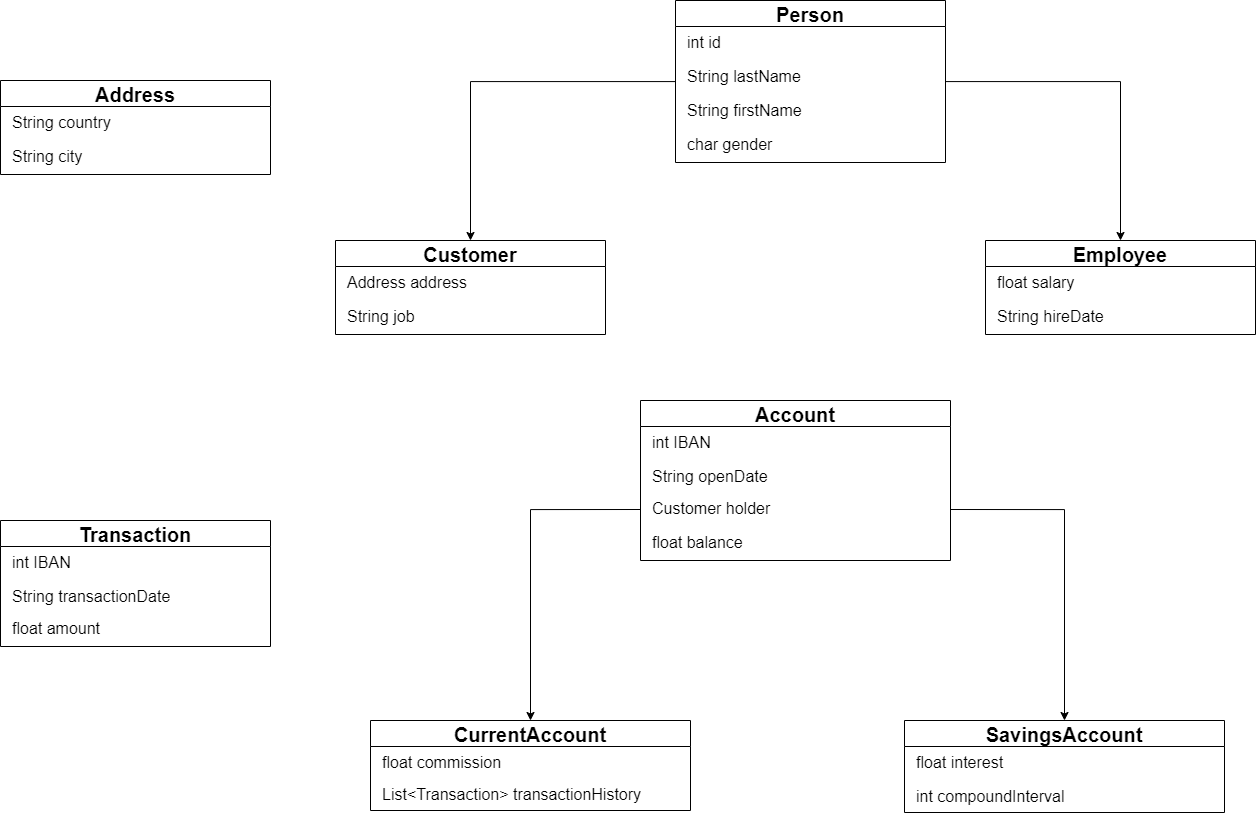

The diagram above was exported from draw.io. Its source (the exported page's mxGraphModel, read from the mxfile embedded in the PNG):
<mxGraphModel dx="2802" dy="986" grid="1" gridSize="10" guides="1" tooltips="1" connect="1" arrows="1" fold="1" page="1" pageScale="1" pageWidth="827" pageHeight="1169" math="0" shadow="0">
  <root>
    <mxCell id="WIyWlLk6GJQsqaUBKTNV-0" />
    <mxCell id="WIyWlLk6GJQsqaUBKTNV-1" parent="WIyWlLk6GJQsqaUBKTNV-0" />
    <mxCell id="heWKViZD3AN_jhhnNJfN-25" style="edgeStyle=orthogonalEdgeStyle;rounded=0;orthogonalLoop=1;jettySize=auto;html=1;entryX=0.5;entryY=0;entryDx=0;entryDy=0;" parent="WIyWlLk6GJQsqaUBKTNV-1" source="NUFFoYU_g-1c8NiRlHDa-3" target="heWKViZD3AN_jhhnNJfN-7" edge="1">
      <mxGeometry relative="1" as="geometry" />
    </mxCell>
    <mxCell id="JRsCaQAteEiBrNj9emDl-15" style="edgeStyle=orthogonalEdgeStyle;rounded=0;orthogonalLoop=1;jettySize=auto;html=1;entryX=0.5;entryY=0;entryDx=0;entryDy=0;" edge="1" parent="WIyWlLk6GJQsqaUBKTNV-1" source="NUFFoYU_g-1c8NiRlHDa-3" target="heWKViZD3AN_jhhnNJfN-16">
      <mxGeometry relative="1" as="geometry" />
    </mxCell>
    <mxCell id="NUFFoYU_g-1c8NiRlHDa-3" value="Person" style="swimlane;fontStyle=1;childLayout=stackLayout;horizontal=1;startSize=26;fillColor=none;horizontalStack=0;resizeParent=1;resizeParentMax=0;resizeLast=0;collapsible=1;marginBottom=0;fontSize=20;" parent="WIyWlLk6GJQsqaUBKTNV-1" vertex="1">
      <mxGeometry x="-135" y="80" width="270" height="162" as="geometry" />
    </mxCell>
    <mxCell id="NUFFoYU_g-1c8NiRlHDa-4" value="int id" style="text;strokeColor=none;fillColor=none;align=left;verticalAlign=top;spacingLeft=10;spacingRight=4;overflow=hidden;rotatable=0;points=[[0,0.5],[1,0.5]];portConstraint=eastwest;fontSize=16;" parent="NUFFoYU_g-1c8NiRlHDa-3" vertex="1">
      <mxGeometry y="26" width="270" height="34" as="geometry" />
    </mxCell>
    <mxCell id="NUFFoYU_g-1c8NiRlHDa-19" value="String lastName" style="text;strokeColor=none;fillColor=none;align=left;verticalAlign=top;spacingLeft=10;spacingRight=4;overflow=hidden;rotatable=0;points=[[0,0.5],[1,0.5]];portConstraint=eastwest;fontSize=16;" parent="NUFFoYU_g-1c8NiRlHDa-3" vertex="1">
      <mxGeometry y="60" width="270" height="34" as="geometry" />
    </mxCell>
    <mxCell id="NUFFoYU_g-1c8NiRlHDa-20" value="String firstName" style="text;strokeColor=none;fillColor=none;align=left;verticalAlign=top;spacingLeft=10;spacingRight=4;overflow=hidden;rotatable=0;points=[[0,0.5],[1,0.5]];portConstraint=eastwest;fontSize=16;" parent="NUFFoYU_g-1c8NiRlHDa-3" vertex="1">
      <mxGeometry y="94" width="270" height="34" as="geometry" />
    </mxCell>
    <mxCell id="heWKViZD3AN_jhhnNJfN-3" value="char gender" style="text;strokeColor=none;fillColor=none;align=left;verticalAlign=top;spacingLeft=10;spacingRight=4;overflow=hidden;rotatable=0;points=[[0,0.5],[1,0.5]];portConstraint=eastwest;fontSize=16;" parent="NUFFoYU_g-1c8NiRlHDa-3" vertex="1">
      <mxGeometry y="128" width="270" height="34" as="geometry" />
    </mxCell>
    <mxCell id="heWKViZD3AN_jhhnNJfN-7" value="Customer" style="swimlane;fontStyle=1;childLayout=stackLayout;horizontal=1;startSize=26;fillColor=none;horizontalStack=0;resizeParent=1;resizeParentMax=0;resizeLast=0;collapsible=1;marginBottom=0;fontSize=20;" parent="WIyWlLk6GJQsqaUBKTNV-1" vertex="1">
      <mxGeometry x="-475" y="320" width="270" height="94" as="geometry" />
    </mxCell>
    <mxCell id="DANM6HYVFjvWs1n7LwVE-73" value="Address address" style="text;strokeColor=none;fillColor=none;align=left;verticalAlign=top;spacingLeft=10;spacingRight=4;overflow=hidden;rotatable=0;points=[[0,0.5],[1,0.5]];portConstraint=eastwest;fontSize=16;" parent="heWKViZD3AN_jhhnNJfN-7" vertex="1">
      <mxGeometry y="26" width="270" height="34" as="geometry" />
    </mxCell>
    <mxCell id="7k4YhAPf_70Eh5BhcDwx-7" value="String job" style="text;strokeColor=none;fillColor=none;align=left;verticalAlign=top;spacingLeft=10;spacingRight=4;overflow=hidden;rotatable=0;points=[[0,0.5],[1,0.5]];portConstraint=eastwest;fontSize=16;" parent="heWKViZD3AN_jhhnNJfN-7" vertex="1">
      <mxGeometry y="60" width="270" height="34" as="geometry" />
    </mxCell>
    <mxCell id="heWKViZD3AN_jhhnNJfN-16" value="Employee" style="swimlane;fontStyle=1;childLayout=stackLayout;horizontal=1;startSize=26;fillColor=none;horizontalStack=0;resizeParent=1;resizeParentMax=0;resizeLast=0;collapsible=1;marginBottom=0;fontSize=20;" parent="WIyWlLk6GJQsqaUBKTNV-1" vertex="1">
      <mxGeometry x="175" y="320" width="270" height="94" as="geometry" />
    </mxCell>
    <mxCell id="heWKViZD3AN_jhhnNJfN-17" value="float salary" style="text;strokeColor=none;fillColor=none;align=left;verticalAlign=top;spacingLeft=10;spacingRight=4;overflow=hidden;rotatable=0;points=[[0,0.5],[1,0.5]];portConstraint=eastwest;fontSize=16;" parent="heWKViZD3AN_jhhnNJfN-16" vertex="1">
      <mxGeometry y="26" width="270" height="34" as="geometry" />
    </mxCell>
    <mxCell id="heWKViZD3AN_jhhnNJfN-19" value="String hireDate" style="text;strokeColor=none;fillColor=none;align=left;verticalAlign=top;spacingLeft=10;spacingRight=4;overflow=hidden;rotatable=0;points=[[0,0.5],[1,0.5]];portConstraint=eastwest;fontSize=16;" parent="heWKViZD3AN_jhhnNJfN-16" vertex="1">
      <mxGeometry y="60" width="270" height="34" as="geometry" />
    </mxCell>
    <mxCell id="DANM6HYVFjvWs1n7LwVE-15" value="Account" style="swimlane;fontStyle=1;childLayout=stackLayout;horizontal=1;startSize=26;fillColor=none;horizontalStack=0;resizeParent=1;resizeParentMax=0;resizeLast=0;collapsible=1;marginBottom=0;fontSize=20;" parent="WIyWlLk6GJQsqaUBKTNV-1" vertex="1">
      <mxGeometry x="-170" y="480" width="310" height="160" as="geometry" />
    </mxCell>
    <mxCell id="DANM6HYVFjvWs1n7LwVE-17" value="int IBAN" style="text;strokeColor=none;fillColor=none;align=left;verticalAlign=top;spacingLeft=10;spacingRight=4;overflow=hidden;rotatable=0;points=[[0,0.5],[1,0.5]];portConstraint=eastwest;fontSize=16;" parent="DANM6HYVFjvWs1n7LwVE-15" vertex="1">
      <mxGeometry y="26" width="310" height="34" as="geometry" />
    </mxCell>
    <mxCell id="DANM6HYVFjvWs1n7LwVE-16" value="String openDate" style="text;strokeColor=none;fillColor=none;align=left;verticalAlign=top;spacingLeft=10;spacingRight=4;overflow=hidden;rotatable=0;points=[[0,0.5],[1,0.5]];portConstraint=eastwest;fontSize=16;" parent="DANM6HYVFjvWs1n7LwVE-15" vertex="1">
      <mxGeometry y="60" width="310" height="32" as="geometry" />
    </mxCell>
    <mxCell id="DANM6HYVFjvWs1n7LwVE-19" value="Customer holder" style="text;strokeColor=none;fillColor=none;align=left;verticalAlign=top;spacingLeft=10;spacingRight=4;overflow=hidden;rotatable=0;points=[[0,0.5],[1,0.5]];portConstraint=eastwest;fontSize=16;" parent="DANM6HYVFjvWs1n7LwVE-15" vertex="1">
      <mxGeometry y="92" width="310" height="34" as="geometry" />
    </mxCell>
    <mxCell id="DANM6HYVFjvWs1n7LwVE-18" value="float balance" style="text;strokeColor=none;fillColor=none;align=left;verticalAlign=top;spacingLeft=10;spacingRight=4;overflow=hidden;rotatable=0;points=[[0,0.5],[1,0.5]];portConstraint=eastwest;fontSize=16;" parent="DANM6HYVFjvWs1n7LwVE-15" vertex="1">
      <mxGeometry y="126" width="310" height="34" as="geometry" />
    </mxCell>
    <mxCell id="JRsCaQAteEiBrNj9emDl-0" value="CurrentAccount" style="swimlane;fontStyle=1;childLayout=stackLayout;horizontal=1;startSize=26;fillColor=none;horizontalStack=0;resizeParent=1;resizeParentMax=0;resizeLast=0;collapsible=1;marginBottom=0;fontSize=20;" vertex="1" parent="WIyWlLk6GJQsqaUBKTNV-1">
      <mxGeometry x="-440" y="800" width="320" height="90" as="geometry" />
    </mxCell>
    <mxCell id="JRsCaQAteEiBrNj9emDl-2" value="float commission" style="text;strokeColor=none;fillColor=none;align=left;verticalAlign=top;spacingLeft=10;spacingRight=4;overflow=hidden;rotatable=0;points=[[0,0.5],[1,0.5]];portConstraint=eastwest;fontSize=16;" vertex="1" parent="JRsCaQAteEiBrNj9emDl-0">
      <mxGeometry y="26" width="320" height="32" as="geometry" />
    </mxCell>
    <mxCell id="JRsCaQAteEiBrNj9emDl-19" value="List&lt;Transaction&gt; transactionHistory" style="text;strokeColor=none;fillColor=none;align=left;verticalAlign=top;spacingLeft=10;spacingRight=4;overflow=hidden;rotatable=0;points=[[0,0.5],[1,0.5]];portConstraint=eastwest;fontSize=16;" vertex="1" parent="JRsCaQAteEiBrNj9emDl-0">
      <mxGeometry y="58" width="320" height="32" as="geometry" />
    </mxCell>
    <mxCell id="JRsCaQAteEiBrNj9emDl-6" value="SavingsAccount" style="swimlane;fontStyle=1;childLayout=stackLayout;horizontal=1;startSize=26;fillColor=none;horizontalStack=0;resizeParent=1;resizeParentMax=0;resizeLast=0;collapsible=1;marginBottom=0;fontSize=20;" vertex="1" parent="WIyWlLk6GJQsqaUBKTNV-1">
      <mxGeometry x="94" y="800" width="320" height="92" as="geometry" />
    </mxCell>
    <mxCell id="JRsCaQAteEiBrNj9emDl-7" value="float interest" style="text;strokeColor=none;fillColor=none;align=left;verticalAlign=top;spacingLeft=10;spacingRight=4;overflow=hidden;rotatable=0;points=[[0,0.5],[1,0.5]];portConstraint=eastwest;fontSize=16;" vertex="1" parent="JRsCaQAteEiBrNj9emDl-6">
      <mxGeometry y="26" width="320" height="34" as="geometry" />
    </mxCell>
    <mxCell id="JRsCaQAteEiBrNj9emDl-8" value="int compoundInterval" style="text;strokeColor=none;fillColor=none;align=left;verticalAlign=top;spacingLeft=10;spacingRight=4;overflow=hidden;rotatable=0;points=[[0,0.5],[1,0.5]];portConstraint=eastwest;fontSize=16;" vertex="1" parent="JRsCaQAteEiBrNj9emDl-6">
      <mxGeometry y="60" width="320" height="32" as="geometry" />
    </mxCell>
    <mxCell id="DANM6HYVFjvWs1n7LwVE-24" value="Transaction" style="swimlane;fontStyle=1;childLayout=stackLayout;horizontal=1;startSize=26;fillColor=none;horizontalStack=0;resizeParent=1;resizeParentMax=0;resizeLast=0;collapsible=1;marginBottom=0;fontSize=20;" parent="WIyWlLk6GJQsqaUBKTNV-1" vertex="1">
      <mxGeometry x="-810" y="600" width="270" height="126" as="geometry" />
    </mxCell>
    <mxCell id="DANM6HYVFjvWs1n7LwVE-25" value="int IBAN" style="text;strokeColor=none;fillColor=none;align=left;verticalAlign=top;spacingLeft=10;spacingRight=4;overflow=hidden;rotatable=0;points=[[0,0.5],[1,0.5]];portConstraint=eastwest;fontSize=16;" parent="DANM6HYVFjvWs1n7LwVE-24" vertex="1">
      <mxGeometry y="26" width="270" height="34" as="geometry" />
    </mxCell>
    <mxCell id="DANM6HYVFjvWs1n7LwVE-26" value="String transactionDate" style="text;strokeColor=none;fillColor=none;align=left;verticalAlign=top;spacingLeft=10;spacingRight=4;overflow=hidden;rotatable=0;points=[[0,0.5],[1,0.5]];portConstraint=eastwest;fontSize=16;" parent="DANM6HYVFjvWs1n7LwVE-24" vertex="1">
      <mxGeometry y="60" width="270" height="32" as="geometry" />
    </mxCell>
    <mxCell id="DANM6HYVFjvWs1n7LwVE-28" value="float amount" style="text;strokeColor=none;fillColor=none;align=left;verticalAlign=top;spacingLeft=10;spacingRight=4;overflow=hidden;rotatable=0;points=[[0,0.5],[1,0.5]];portConstraint=eastwest;fontSize=16;" parent="DANM6HYVFjvWs1n7LwVE-24" vertex="1">
      <mxGeometry y="92" width="270" height="34" as="geometry" />
    </mxCell>
    <mxCell id="DANM6HYVFjvWs1n7LwVE-38" value="Address" style="swimlane;fontStyle=1;childLayout=stackLayout;horizontal=1;startSize=26;fillColor=none;horizontalStack=0;resizeParent=1;resizeParentMax=0;resizeLast=0;collapsible=1;marginBottom=0;fontSize=20;" parent="WIyWlLk6GJQsqaUBKTNV-1" vertex="1">
      <mxGeometry x="-810" y="160" width="270" height="94" as="geometry" />
    </mxCell>
    <mxCell id="DANM6HYVFjvWs1n7LwVE-75" value="String country" style="text;strokeColor=none;fillColor=none;align=left;verticalAlign=top;spacingLeft=10;spacingRight=4;overflow=hidden;rotatable=0;points=[[0,0.5],[1,0.5]];portConstraint=eastwest;fontSize=16;" parent="DANM6HYVFjvWs1n7LwVE-38" vertex="1">
      <mxGeometry y="26" width="270" height="34" as="geometry" />
    </mxCell>
    <mxCell id="DANM6HYVFjvWs1n7LwVE-39" value="String city" style="text;strokeColor=none;fillColor=none;align=left;verticalAlign=top;spacingLeft=10;spacingRight=4;overflow=hidden;rotatable=0;points=[[0,0.5],[1,0.5]];portConstraint=eastwest;fontSize=16;" parent="DANM6HYVFjvWs1n7LwVE-38" vertex="1">
      <mxGeometry y="60" width="270" height="34" as="geometry" />
    </mxCell>
    <mxCell id="JRsCaQAteEiBrNj9emDl-13" style="edgeStyle=orthogonalEdgeStyle;rounded=0;orthogonalLoop=1;jettySize=auto;html=1;exitX=0;exitY=0.5;exitDx=0;exitDy=0;" edge="1" parent="WIyWlLk6GJQsqaUBKTNV-1" source="DANM6HYVFjvWs1n7LwVE-19" target="JRsCaQAteEiBrNj9emDl-0">
      <mxGeometry relative="1" as="geometry" />
    </mxCell>
    <mxCell id="JRsCaQAteEiBrNj9emDl-14" style="edgeStyle=orthogonalEdgeStyle;rounded=0;orthogonalLoop=1;jettySize=auto;html=1;exitX=1;exitY=0.5;exitDx=0;exitDy=0;entryX=0.5;entryY=0;entryDx=0;entryDy=0;" edge="1" parent="WIyWlLk6GJQsqaUBKTNV-1" source="DANM6HYVFjvWs1n7LwVE-19" target="JRsCaQAteEiBrNj9emDl-6">
      <mxGeometry relative="1" as="geometry" />
    </mxCell>
  </root>
</mxGraphModel>